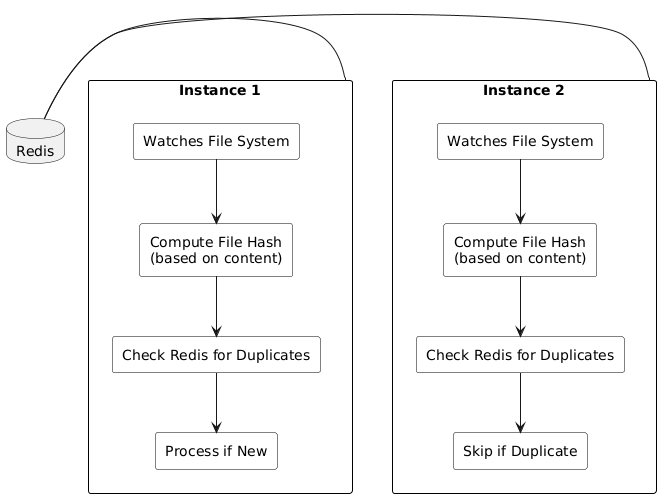

The diagram above was rendered by PlantUML. Its source (embedded in the PNG):
@startuml
!define RECTANGLE class
skinparam rectangle {
  BackgroundColor White
  BorderColor Black
}

rectangle "Instance 1" as I1 {
  rectangle "Watches File System" as FS1
  rectangle "Compute File Hash\n(based on content)" as Hash1
  rectangle "Check Redis for Duplicates" as Check1
  rectangle "Process if New" as Proc1
}

rectangle "Instance 2" as I2 {
  rectangle "Watches File System" as FS2
  rectangle "Compute File Hash\n(based on content)" as Hash2
  rectangle "Check Redis for Duplicates" as Check2
  rectangle "Skip if Duplicate" as Skip2
}

database "Redis" as Redis

I1 -right- Redis
I2 -left- Redis

FS1 -down-> Hash1
Hash1 -down-> Check1
Check1 -down-> Proc1

FS2 -down-> Hash2
Hash2 -down-> Check2
Check2 -down-> Skip2
@enduml